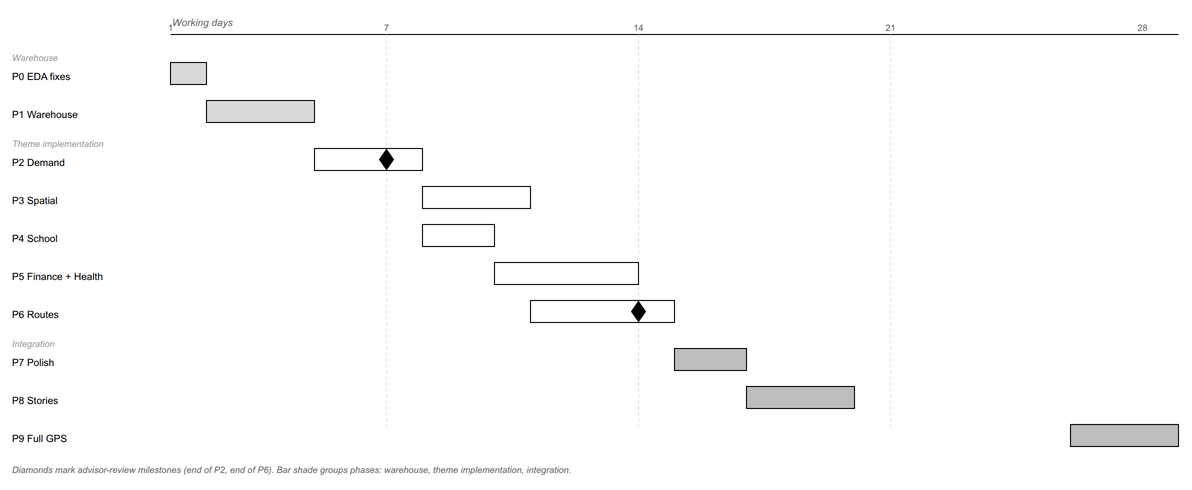

The diagram above was exported from draw.io. Its source (the exported page's mxGraphModel, read from the mxfile embedded in the PNG):
<mxGraphModel dx="1240" dy="600" grid="0" gridSize="10" guides="1" tooltips="1" connect="1" arrows="1" fold="1" page="1" pageScale="1" pageWidth="1240" pageHeight="500" math="0" shadow="0">
  <root>
    <mxCell id="0" />
    <mxCell id="1" parent="0" />
    <mxCell id="axis" value="" style="endArrow=none;html=1;strokeColor=#000000;strokeWidth=1;" parent="1" edge="1">
      <mxGeometry as="geometry">
        <mxPoint x="180" y="48" as="sourcePoint" />
        <mxPoint x="1188" y="48" as="targetPoint" />
      </mxGeometry>
    </mxCell>
    <mxCell id="axTitle" value="&lt;i&gt;Working days&lt;/i&gt;" style="text;html=1;align=left;fontSize=10;fontStyle=2;fontColor=#666666;fontFamily=Helvetica;" parent="1" vertex="1">
      <mxGeometry x="180" y="24" width="120" height="16" as="geometry" />
    </mxCell>
    <mxCell id="t1" value="1" style="text;html=1;align=center;fontSize=9;fontColor=#666666;fontFamily=Helvetica;" parent="1" vertex="1">
      <mxGeometry x="170" y="30" width="20" height="14" as="geometry" />
    </mxCell>
    <mxCell id="t7" value="7" style="text;html=1;align=center;fontSize=9;fontColor=#666666;fontFamily=Helvetica;" parent="1" vertex="1">
      <mxGeometry x="386" y="30" width="20" height="14" as="geometry" />
    </mxCell>
    <mxCell id="t14" value="14" style="text;html=1;align=center;fontSize=9;fontColor=#666666;fontFamily=Helvetica;" parent="1" vertex="1">
      <mxGeometry x="638" y="30" width="20" height="14" as="geometry" />
    </mxCell>
    <mxCell id="t21" value="21" style="text;html=1;align=center;fontSize=9;fontColor=#666666;fontFamily=Helvetica;" parent="1" vertex="1">
      <mxGeometry x="890" y="30" width="20" height="14" as="geometry" />
    </mxCell>
    <mxCell id="t28" value="28" style="text;html=1;align=center;fontSize=9;fontColor=#666666;fontFamily=Helvetica;" parent="1" vertex="1">
      <mxGeometry x="1142" y="30" width="20" height="14" as="geometry" />
    </mxCell>
    <mxCell id="gl7" value="" style="endArrow=none;html=1;strokeColor=#E0E0E0;strokeWidth=1;dashed=1;" parent="1" edge="1">
      <mxGeometry as="geometry">
        <mxPoint x="396" y="48" as="sourcePoint" />
        <mxPoint x="396" y="440" as="targetPoint" />
      </mxGeometry>
    </mxCell>
    <mxCell id="gl14" value="" style="endArrow=none;html=1;strokeColor=#E0E0E0;strokeWidth=1;dashed=1;" parent="1" edge="1">
      <mxGeometry as="geometry">
        <mxPoint x="648" y="48" as="sourcePoint" />
        <mxPoint x="648" y="440" as="targetPoint" />
      </mxGeometry>
    </mxCell>
    <mxCell id="gl21" value="" style="endArrow=none;html=1;strokeColor=#E0E0E0;strokeWidth=1;dashed=1;" parent="1" edge="1">
      <mxGeometry as="geometry">
        <mxPoint x="900" y="48" as="sourcePoint" />
        <mxPoint x="900" y="440" as="targetPoint" />
      </mxGeometry>
    </mxCell>
    <mxCell id="secWh" value="&lt;i&gt;Warehouse&lt;/i&gt;" style="text;html=1;align=left;fontSize=9;fontStyle=2;fontColor=#999999;fontFamily=Helvetica;" parent="1" vertex="1">
      <mxGeometry x="20" y="60" width="120" height="14" as="geometry" />
    </mxCell>
    <mxCell id="lP0" value="P0 EDA fixes" style="text;html=1;align=left;fontSize=10;fontFamily=Helvetica;" parent="1" vertex="1">
      <mxGeometry x="20" y="78" width="150" height="16" as="geometry" />
    </mxCell>
    <mxCell id="bP0" value="" style="rounded=0;whiteSpace=wrap;html=1;fillColor=#D9D9D9;strokeColor=#000000;strokeWidth=1;" parent="1" vertex="1">
      <mxGeometry x="180" y="76" width="36" height="22" as="geometry" />
    </mxCell>
    <mxCell id="lP1" value="P1 Warehouse" style="text;html=1;align=left;fontSize=10;fontFamily=Helvetica;" parent="1" vertex="1">
      <mxGeometry x="20" y="116" width="150" height="16" as="geometry" />
    </mxCell>
    <mxCell id="bP1" value="" style="rounded=0;whiteSpace=wrap;html=1;fillColor=#D9D9D9;strokeColor=#000000;strokeWidth=1;" parent="1" vertex="1">
      <mxGeometry x="216" y="114" width="108" height="22" as="geometry" />
    </mxCell>
    <mxCell id="secTh" value="&lt;i&gt;Theme implementation&lt;/i&gt;" style="text;html=1;align=left;fontSize=9;fontStyle=2;fontColor=#999999;fontFamily=Helvetica;" parent="1" vertex="1">
      <mxGeometry x="20" y="146" width="150" height="14" as="geometry" />
    </mxCell>
    <mxCell id="lP2" value="P2 Demand" style="text;html=1;align=left;fontSize=10;fontFamily=Helvetica;" parent="1" vertex="1">
      <mxGeometry x="20" y="164" width="150" height="16" as="geometry" />
    </mxCell>
    <mxCell id="bP2" value="" style="rounded=0;whiteSpace=wrap;html=1;fillColor=#FFFFFF;strokeColor=#000000;strokeWidth=1;" parent="1" vertex="1">
      <mxGeometry x="324" y="162" width="108" height="22" as="geometry" />
    </mxCell>
    <mxCell id="mP2" value="" style="rhombus;whiteSpace=wrap;html=1;fillColor=#000000;strokeColor=#000000;" parent="1" vertex="1">
      <mxGeometry x="389" y="163" width="14" height="20" as="geometry" />
    </mxCell>
    <mxCell id="lP3" value="P3 Spatial" style="text;html=1;align=left;fontSize=10;fontFamily=Helvetica;" parent="1" vertex="1">
      <mxGeometry x="20" y="202" width="150" height="16" as="geometry" />
    </mxCell>
    <mxCell id="bP3" value="" style="rounded=0;whiteSpace=wrap;html=1;fillColor=#FFFFFF;strokeColor=#000000;strokeWidth=1;" parent="1" vertex="1">
      <mxGeometry x="432" y="200" width="108" height="22" as="geometry" />
    </mxCell>
    <mxCell id="lP4" value="P4 School" style="text;html=1;align=left;fontSize=10;fontFamily=Helvetica;" parent="1" vertex="1">
      <mxGeometry x="20" y="240" width="150" height="16" as="geometry" />
    </mxCell>
    <mxCell id="bP4" value="" style="rounded=0;whiteSpace=wrap;html=1;fillColor=#FFFFFF;strokeColor=#000000;strokeWidth=1;" parent="1" vertex="1">
      <mxGeometry x="432" y="238" width="72" height="22" as="geometry" />
    </mxCell>
    <mxCell id="lP5" value="P5 Finance + Health" style="text;html=1;align=left;fontSize=10;fontFamily=Helvetica;" parent="1" vertex="1">
      <mxGeometry x="20" y="278" width="150" height="16" as="geometry" />
    </mxCell>
    <mxCell id="bP5" value="" style="rounded=0;whiteSpace=wrap;html=1;fillColor=#FFFFFF;strokeColor=#000000;strokeWidth=1;" parent="1" vertex="1">
      <mxGeometry x="504" y="276" width="144" height="22" as="geometry" />
    </mxCell>
    <mxCell id="lP6" value="P6 Routes" style="text;html=1;align=left;fontSize=10;fontFamily=Helvetica;" parent="1" vertex="1">
      <mxGeometry x="20" y="316" width="150" height="16" as="geometry" />
    </mxCell>
    <mxCell id="bP6" value="" style="rounded=0;whiteSpace=wrap;html=1;fillColor=#FFFFFF;strokeColor=#000000;strokeWidth=1;" parent="1" vertex="1">
      <mxGeometry x="540" y="314" width="144" height="22" as="geometry" />
    </mxCell>
    <mxCell id="mP6" value="" style="rhombus;whiteSpace=wrap;html=1;fillColor=#000000;strokeColor=#000000;" parent="1" vertex="1">
      <mxGeometry x="641" y="315" width="14" height="20" as="geometry" />
    </mxCell>
    <mxCell id="secInt" value="&lt;i&gt;Integration&lt;/i&gt;" style="text;html=1;align=left;fontSize=9;fontStyle=2;fontColor=#999999;fontFamily=Helvetica;" parent="1" vertex="1">
      <mxGeometry x="20" y="346" width="150" height="14" as="geometry" />
    </mxCell>
    <mxCell id="lP7" value="P7 Polish" style="text;html=1;align=left;fontSize=10;fontFamily=Helvetica;" parent="1" vertex="1">
      <mxGeometry x="20" y="364" width="150" height="16" as="geometry" />
    </mxCell>
    <mxCell id="bP7" value="" style="rounded=0;whiteSpace=wrap;html=1;fillColor=#BDBDBD;strokeColor=#000000;strokeWidth=1;" parent="1" vertex="1">
      <mxGeometry x="684" y="362" width="72" height="22" as="geometry" />
    </mxCell>
    <mxCell id="lP8" value="P8 Stories" style="text;html=1;align=left;fontSize=10;fontFamily=Helvetica;" parent="1" vertex="1">
      <mxGeometry x="20" y="402" width="150" height="16" as="geometry" />
    </mxCell>
    <mxCell id="bP8" value="" style="rounded=0;whiteSpace=wrap;html=1;fillColor=#BDBDBD;strokeColor=#000000;strokeWidth=1;" parent="1" vertex="1">
      <mxGeometry x="756" y="400" width="108" height="22" as="geometry" />
    </mxCell>
    <mxCell id="lP9" value="P9 Full GPS" style="text;html=1;align=left;fontSize=10;fontFamily=Helvetica;" parent="1" vertex="1">
      <mxGeometry x="20" y="440" width="150" height="16" as="geometry" />
    </mxCell>
    <mxCell id="bP9" value="" style="rounded=0;whiteSpace=wrap;html=1;fillColor=#BDBDBD;strokeColor=#000000;strokeWidth=1;" parent="1" vertex="1">
      <mxGeometry x="1080" y="438" width="108" height="22" as="geometry" />
    </mxCell>
    <mxCell id="legend" value="&lt;i&gt;Diamonds mark advisor-review milestones (end of P2, end of P6). Bar shade groups phases: warehouse, theme implementation, integration.&lt;/i&gt;" style="text;html=1;align=left;fontSize=9;fontStyle=2;fontColor=#666666;fontFamily=Helvetica;" parent="1" vertex="1">
      <mxGeometry x="20" y="472" width="1160" height="20" as="geometry" />
    </mxCell>
  </root>
</mxGraphModel>